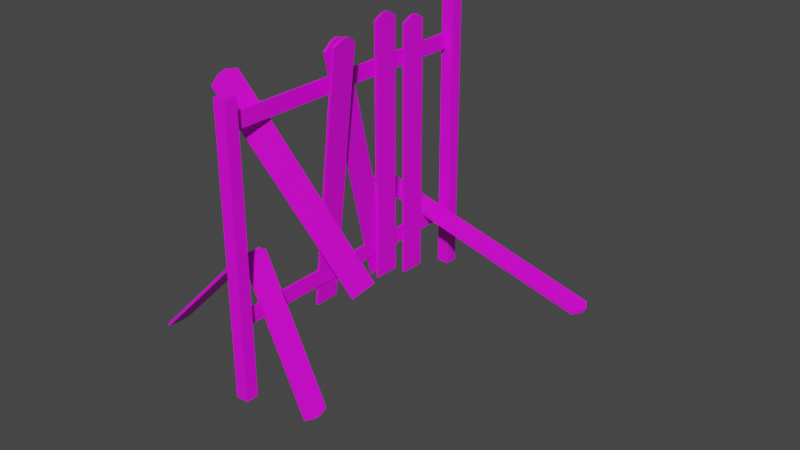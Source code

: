 # Source: zabor_derevo_002.blend  (saved by Blender 3.6.13; exported with 4.5.12 LTS)
import bpy
from mathutils import Matrix  # noqa: F401  (used for matrix-valued properties, if any)

bpy.ops.wm.read_factory_settings(use_empty=True)
scene = bpy.context.scene
scene.name = 'Scene'

# ---- collections
col_collection = bpy.data.collections.new('Collection'); scene.collection.children.link(col_collection)
col_collection_2 = bpy.data.collections.new('Collection 2'); scene.collection.children.link(col_collection_2)

# ---- images (referenced by path relative to the original .blend; pixels are not part of the script)
import os
ASSET_DIR = os.environ.get("B2B_ASSET_DIR", "")  # directory of the original .blend (textures are referenced by path, not embedded)
HERE = os.path.dirname(os.path.abspath(__file__))  # packed textures are extracted next to this script under _unpacked/

def load_image(name, relpath, width, height, colorspace="sRGB"):
    """Load a texture the original file referenced (path relative to the .blend, or extracted next to this script)."""
    p = next((c for c in (os.path.join(HERE, relpath), os.path.join(ASSET_DIR, relpath)) if relpath and os.path.exists(c)), "")
    if p:
        img = bpy.data.images.load(p, check_existing=True)
        img.name = name
    else:  # same state as the original file: an image datablock whose file is absent (Cycles renders it pink)
        img = bpy.data.images.new(name, width, height)
        img.source = "FILE"
        img.filepath = "//" + (relpath or name)
    img.colorspace_settings.name = colorspace
    return img
img_derevo002_jpg = load_image('derevo002.jpg', 'derevo002.jpg', 1024, 1024, 'sRGB')

# ---- materials (node trees are filled in below, after node groups)
mat_material = bpy.data.materials.new('Material')
mat_material.use_transparent_shadow = False

# ---- material node trees
mat_material.use_nodes = True; mat_material.node_tree.nodes.clear()
_N = mat_material.node_tree.nodes; _L = mat_material.node_tree.links
n0 = _N.new('ShaderNodeBsdfPrincipled'); n0.name = 'Principled BSDF'; n0.location = (10, 300)
n0.distribution = 'GGX'
n0.subsurface_method = 'RANDOM_WALK_SKIN'
n0.inputs[3].default_value = 1.45
n0.inputs[27].default_value = (0.0, 0.0, 0.0, 1.0)
n0.inputs[28].default_value = 1.0
n1 = _N.new('ShaderNodeOutputMaterial'); n1.name = 'Material Output'; n1.location = (300, 300)
n2 = _N.new('ShaderNodeTexCoord'); n2.name = 'Texture Coordinate'; n2.location = (-805, 150)
n3 = _N.new('ShaderNodeMapping'); n3.name = 'Mapping'; n3.location = (-530, 121)
n3.inputs[2].default_value = (-0.3473, 0.01745, 0.01745)
n3.inputs[3].default_value = (-3.4, 3.4, 4.3)
n4 = _N.new('ShaderNodeTexImage'); n4.name = 'Image Texture'; n4.location = (-368, 327)
n4.image = img_derevo002_jpg
_L.new(n0.outputs[0], n1.inputs[0])
_L.new(n2.outputs[2], n3.inputs[0])
_L.new(n3.outputs[0], n4.inputs[0])
_L.new(n4.outputs[0], n0.inputs[0])
n1.is_active_output = True

# ---- world
world_world = bpy.data.worlds.new('World'); scene.world = world_world
world_world.use_nodes = True; world_world.node_tree.nodes.clear()
_N = world_world.node_tree.nodes; _L = world_world.node_tree.links
n0 = _N.new('ShaderNodeOutputWorld'); n0.name = 'World Output'; n0.location = (300, 300)
n1 = _N.new('ShaderNodeBackground'); n1.name = 'Background'; n1.location = (10, 300)
n1.inputs[0].default_value = (0.05088, 0.05088, 0.05088, 1.0)
_L.new(n1.outputs[0], n0.inputs[0])
n0.is_active_output = True
world_world.color = (0.05088, 0.05088, 0.05088)
world_world.use_sun_shadow = False
world_world.sun_shadow_jitter_overblur = 0.0

# ---- meshes
me_cube = bpy.data.meshes.new('Cube')
me_cube.from_pydata([(-1.0, -1.0, -1.0), (31.09, -12.63, -0.42), (-26.82, -19.05, -0.6333), (30.21, -6.766, -0.4093), (38.57, -3.622, -0.3274), (20.14, -11.12, -0.2308), (53.56, 1.695, -0.3511), (-27.18, -18.76, -0.6225), (30.06, -6.681, -0.3497), (66.4, -20.77, -0.3173), (-1.0, -1.0, 1.0), (-142.8, -19.6, -1.023), (-154.9, -3.622, -0.836), (64.31, -18.76, 0.154), (-167.0, -12.63, -0.6996), (77.39, -19.05, -1.228), (-163.4, -6.681, -0.8584), (-146.4, -20.77, -0.8768), (-158.2, -12.31, -0.7882), (-159.2, 1.695, -0.9106), (-1.0, 1.0, -1.0), (66.4, -19.77, -0.3173), (53.56, 2.695, -0.3511), (30.06, -4.681, -0.3497), (24.78, -4.844, -0.4202), (-26.82, -17.05, -0.6333), (31.09, -10.63, -0.42), (9.405, -9.499, -0.1835), (38.57, -1.622, -0.3274), (-27.18, -16.76, -0.6225), (-1.0, 1.0, 1.0), (-146.4, -19.77, -0.8768), (-167.0, -10.63, -0.6996), (-159.2, 2.695, -0.9106), (-163.6, -10.38, -0.7991), (-163.4, -4.681, -0.8584), (-154.9, -1.622, -0.836), (77.39, -17.05, -1.228), (-153.5, -17.98, -0.9757), (64.31, -16.76, 0.154), (63.86, -20.77, -0.2206), (1.0, -1.0, -1.0), (51.02, 1.695, -0.2544), (29.82, -6.766, -0.3897), (30.81, -12.63, -0.4002), (29.55, -6.681, -0.3304), (19.69, -11.2, -0.2131), (38.06, -3.622, -0.308), (-27.81, -19.05, -0.6507), (-25.89, -18.76, -0.6378), (-143.2, -19.68, -1.005), (-155.4, -3.622, -0.8167), (-167.2, -12.63, -0.6798), (-163.9, -6.681, -0.839), (-158.6, -12.31, -0.7686), (76.39, -19.05, -1.246), (-148.9, -20.77, -0.7801), (1.0, -1.0, 1.0), (65.6, -18.76, 0.1388), (-161.7, 1.695, -0.8139), (-27.81, -17.05, -0.6507), (1.0, 1.0, -1.0), (30.81, -10.63, -0.4002), (38.06, -1.622, -0.308), (29.55, -4.681, -0.3304), (63.86, -19.77, -0.2206), (24.39, -4.844, -0.4006), (8.963, -9.58, -0.1658), (-25.89, -16.76, -0.6378), (51.02, 2.695, -0.2544), (-161.7, 2.695, -0.8139), (-148.9, -19.77, -0.7801), (-163.9, -4.681, -0.839), (1.0, 1.0, 1.0), (-167.2, -10.63, -0.6798), (-155.4, -1.622, -0.8167), (76.39, -17.05, -1.246), (-164.0, -10.38, -0.7795), (-153.9, -18.06, -0.9579), (65.6, -16.76, 0.1388), (-158.8, -2.798, -0.8463), (-1.0, -0.1767, 1.041), (-167.3, -5.858, -0.8687), (-164.2, -11.63, -0.8003), (79.5, -18.23, -1.24), (-171.0, -11.81, -0.7052), (-150.5, -19.1, -1.02), (66.16, -17.94, 0.1697), (-153.1, -18.7, -1.008), (-1.0, 0.318, 1.041), (-158.8, -2.304, -0.8463), (-171.0, -11.31, -0.7052), (79.5, -17.73, -1.24), (-165.6, -11.15, -0.803), (-167.3, -5.363, -0.8687), (66.16, -17.45, 0.1697), (67.46, -17.45, 0.1545), (1.0, 0.318, 1.041), (-159.3, -2.304, -0.827), (-167.8, -5.363, -0.8493), (-153.6, -18.78, -0.9901), (-171.2, -11.31, -0.6854), (78.51, -17.73, -1.258), (-166.0, -11.15, -0.7834), (67.46, -17.94, 0.1545), (1.0, -0.1767, 1.041), (-150.9, -19.18, -1.002), (-167.8, -5.858, -0.8493), (-171.2, -11.81, -0.6854), (78.51, -18.23, -1.258), (-159.3, -2.798, -0.827), (-164.6, -11.63, -0.7807), (-135.0, 1.695, -0.8048), (-134.5, 1.695, -0.8238), (-123.4, 1.695, -0.7742), (-134.5, 1.695, -0.8241), (-122.8, 1.695, -0.7936), (2.153, 1.695, -0.4649), (1.644, 1.695, -0.4455), (13.26, 1.695, -0.4153), (13.25, 1.695, -0.415), (13.76, 1.695, -0.4344), (13.76, -19.77, -0.4344), (13.76, -12.63, -0.4344), (13.76, -10.63, -0.4344), (13.76, -7.245, -0.4344), (13.76, -5.164, -0.4344), (2.153, -19.77, -0.4649), (2.153, -5.509, -0.4649), (2.153, -7.59, -0.4649), (5.449, -12.63, -0.4562), (5.449, -10.63, -0.4562), (2.051, -12.63, -0.461), (2.051, -10.63, -0.461), (1.644, -19.77, -0.4455), (1.644, -12.63, -0.4455), (1.664, -5.512, -0.4463), (1.644, -10.63, -0.4455), (1.664, -7.594, -0.4463), (5.053, -10.63, -0.4366), (5.053, -12.63, -0.4366), (13.25, -19.77, -0.415), (13.45, -7.247, -0.4226), (13.5, -10.63, -0.4246), (13.66, -19.77, -0.4307), (13.5, -12.63, -0.4246), (13.45, -5.166, -0.4226), (-122.8, -19.77, -0.7936), (-134.5, -19.77, -0.8241), (-135.0, -19.77, -0.8049), (-135.0, -19.77, -0.8048), (-123.4, -19.77, -0.7742), (-38.09, -6.681, -0.5262), (-38.03, -6.681, -0.5288), (-33.71, -6.552, -0.5174), (-33.71, -6.681, -0.5174)], [], [(0, 10, 30, 20), (20, 30, 73, 61), (61, 73, 57, 41), (41, 57, 10, 0), (20, 61, 41, 0), (30, 10, 81, 89), (97, 89, 81, 105), (10, 57, 105, 81), (73, 30, 89, 97), (57, 73, 97, 105), (6, 19, 33, 22), (22, 33, 70, 69), (69, 70, 59, 42), (59, 19, 113, 112), (113, 19, 6, 121, 117, 118, 120, 119, 42, 59, 112, 114, 116, 115), (42, 119, 121, 6), (22, 69, 42, 6), (70, 33, 19, 59), (125, 124, 131, 130, 123, 122, 127, 129), (128, 117, 121, 126), (138, 129, 127, 134, 135, 132, 133, 137, 118, 117, 128, 136), (135, 134, 141, 120, 118, 137, 139, 140), (124, 125, 142, 146, 126, 121, 119, 120, 141, 144, 122, 123, 145, 143), (115, 116, 147, 148), (112, 113, 115, 148, 149, 150), (151, 114, 112, 150), (147, 116, 114, 151), (9, 17, 31, 21), (149, 31, 71, 150), (71, 65, 144, 141, 134, 127, 122, 21, 31, 149, 148, 147, 151, 150), (65, 21, 122, 144), (65, 71, 56, 40), (40, 56, 17, 9), (21, 65, 40, 9), (71, 31, 17, 56), (4, 12, 36, 28), (28, 36, 75, 63), (63, 75, 51, 47), (47, 51, 12, 4), (28, 63, 47, 4), (36, 12, 80, 90), (98, 90, 80, 110), (12, 51, 110, 80), (75, 36, 90, 98), (51, 75, 98, 110), (3, 18, 34, 24), (146, 66, 24, 34, 77, 152, 153, 154, 136, 128, 126), (77, 54, 138, 136, 154, 155, 152), (43, 66, 146, 142), (54, 18, 3, 43, 142, 125, 129, 138), (24, 66, 43, 3), (34, 18, 83, 93), (103, 93, 83, 111), (18, 54, 111, 83), (77, 34, 93, 103), (54, 77, 103, 111), (35, 23, 8, 155, 154, 153, 16), (23, 35, 72, 64), (64, 72, 53, 45), (45, 53, 16, 153, 152, 155, 8), (23, 64, 45, 8), (35, 16, 82, 94), (99, 94, 82, 107), (16, 53, 107, 82), (72, 35, 94, 99), (53, 72, 99, 107), (14, 32, 133, 132), (131, 26, 1, 130), (133, 32, 74, 139, 137), (143, 62, 26, 131, 124), (74, 52, 140, 139), (145, 44, 62, 143), (52, 14, 132, 135, 140), (1, 44, 145, 123, 130), (26, 62, 44, 1), (32, 14, 85, 91), (101, 91, 85, 108), (14, 52, 108, 85), (74, 32, 91, 101), (52, 74, 101, 108), (5, 11, 38, 27), (27, 38, 78, 67), (67, 78, 50, 46), (46, 50, 11, 5), (27, 67, 46, 5), (38, 11, 86, 88), (100, 88, 86, 106), (11, 50, 106, 86), (78, 38, 88, 100), (50, 78, 100, 106), (2, 15, 37, 25), (25, 37, 76, 60), (60, 76, 55, 48), (48, 55, 15, 2), (25, 60, 48, 2), (37, 15, 84, 92), (102, 92, 84, 109), (15, 55, 109, 84), (76, 37, 92, 102), (55, 76, 102, 109), (7, 13, 39, 29), (29, 39, 79, 68), (68, 79, 58, 49), (49, 58, 13, 7), (29, 68, 49, 7), (39, 13, 87, 95), (96, 95, 87, 104), (13, 58, 104, 87), (79, 39, 95, 96), (58, 79, 96, 104)])
_uv = me_cube.uv_layers.new(name='UVMap')
_uv.uv.foreach_set('vector', [0.4665, 0.2801, 0.4685, 0.05785, 0.8018, 0.06465, 0.7998, 0.2869, 0.1332, 0.2687, 0.1352, 0.04654, 0.4685, 0.05334, 0.4665, 0.2755, 0.7967, 0.6202, 0.5745, 0.6156, 0.5776, 0.2823, 0.7998, 0.2869, 0.1312, 0.4909, 0.1332, 0.2687, 0.4665, 0.2755, 0.4645, 0.4977, 0.7967, 0.6202, 0.7937, 0.9535, 0.5715, 0.9489, 0.5745, 0.6156, 0.8018, 0.06465, 0.4685, 0.05785, 0.6057, 0.05614, 0.6882, 0.05783, 0.4988, 0.6141, 0.4957, 0.9474, 0.4408, 0.9463, 0.4438, 0.613, 0.3493, 0.9444, 0.3523, 0.6111, 0.4438, 0.613, 0.4408, 0.9463, 0.5745, 0.6156, 0.5715, 0.9489, 0.4957, 0.9474, 0.4988, 0.6141, 0.5776, 0.2823, 0.5745, 0.6156, 0.5711, 0.5019, 0.5718, 0.4194, 0.2187, 0.0, 0.2187, 1.0, 0.7813, 1.0, 0.7813, 0.0, 0.2187, 0.0, 0.2187, 1.0, 0.7813, 1.0, 0.7813, 0.0, 0.7813, 0.0, 0.7813, 1.0, 0.2187, 1.0, 0.2187, 0.0, 0.7813, 1.0, 0.2187, 1.0, 0.3367, 0.8812, 0.4476, 0.8812, 0.3367, 0.8812, 0.2187, 1.0, 0.2187, 0.0, 0.335, 0.1846, 0.335, 0.2392, 0.4476, 0.2392, 0.4476, 0.1846, 0.4459, 0.1846, 0.7813, 0.0, 0.7813, 1.0, 0.4476, 0.8812, 0.4476, 0.8266, 0.335, 0.8266, 0.335, 0.8812, 0.7813, 0.0, 0.4459, 0.1846, 0.335, 0.1846, 0.2187, 0.0, 0.2187, 1.0, 0.7813, 1.0, 0.7813, 0.0, 0.2187, 0.0, 0.7813, 1.0, 0.2187, 1.0, 0.2187, 0.0, 0.7813, 0.0, 0.4803, 0.0, 0.5188, 0.0, 0.5188, 0.179, 0.5415, 0.179, 0.5415, 0.0, 0.6226, 0.0, 0.6226, 0.25, 0.4842, 0.25, 0.4606, 0.25, 0.3787, 0.25, 0.3787, 0.0, 0.4567, 0.0, 0.375, 0.4902, 0.375, 0.25, 0.375, 0.25, 0.375, 0.5, 0.375, 0.5, 0.375, 0.3, 0.375, 0.3, 0.375, 0.5, 0.375, 0.5, 0.375, 0.25, 0.375, 0.25, 0.375, 0.4902, 0.5415, 0.5, 0.6226, 0.5, 0.6226, 0.75, 0.3787, 0.75, 0.3787, 0.5, 0.5188, 0.5, 0.5188, 0.5734, 0.5415, 0.5734, 0.375, 1.0, 0.375, 1.0, 0.375, 0.848, 0.375, 0.848, 0.375, 1.0, 0.375, 1.0, 0.375, 0.7537, 0.375, 0.75, 0.375, 0.75, 0.375, 0.9523, 0.375, 1.0, 0.375, 1.0, 0.375, 0.8744, 0.375, 0.8744, 0.3787, 0.25, 0.3787, 0.0, 0.6226, 0.0, 0.6226, 0.25, 0.375, 0.5, 0.375, 0.2537, 0.375, 0.25, 0.375, 0.25, 0.375, 0.4977, 0.375, 0.5, 0.6226, 0.75, 0.3787, 0.75, 0.3787, 0.5, 0.6226, 0.5, 0.375, 1.0, 0.375, 1.0, 0.375, 0.75, 0.375, 0.75, 0.2187, 0.0, 0.2187, 1.0, 0.7813, 1.0, 0.7813, 0.0, 0.4465, 0.9415, 0.2187, 1.0, 0.7813, 1.0, 0.4476, 0.9415, 0.7813, 1.0, 0.7813, 0.0, 0.3565, 0.2449, 0.4476, 0.2449, 0.4476, 0.2995, 0.335, 0.2995, 0.335, 0.2449, 0.2187, 0.0, 0.2187, 1.0, 0.4465, 0.9415, 0.335, 0.9415, 0.335, 0.887, 0.4476, 0.887, 0.4476, 0.9415, 0.7813, 0.0, 0.2187, 0.0, 0.335, 0.2449, 0.3565, 0.2449, 0.7813, 0.0, 0.7813, 1.0, 0.2187, 1.0, 0.2187, 0.0, 0.7813, 0.0, 0.7813, 1.0, 0.2187, 1.0, 0.2187, 0.0, 0.2187, 1.0, 0.7813, 1.0, 0.7813, 0.0, 0.2187, 0.0, 0.7813, 1.0, 0.2187, 1.0, 0.2187, 0.0, 0.7813, 0.0, 0.4665, 0.2801, 0.4685, 0.05785, 0.8018, 0.06465, 0.7998, 0.2869, 0.1332, 0.2687, 0.1352, 0.04654, 0.4685, 0.05334, 0.4665, 0.2755, 0.7967, 0.6202, 0.5745, 0.6156, 0.5776, 0.2823, 0.7998, 0.2869, 0.1312, 0.4909, 0.1332, 0.2687, 0.4665, 0.2755, 0.4645, 0.4977, 0.7967, 0.6202, 0.7937, 0.9535, 0.5715, 0.9489, 0.5745, 0.6156, 0.8018, 0.06465, 0.4685, 0.05785, 0.6057, 0.05614, 0.6882, 0.05783, 0.4988, 0.6141, 0.4957, 0.9474, 0.4408, 0.9463, 0.4438, 0.613, 0.3493, 0.9444, 0.3523, 0.6111, 0.4438, 0.613, 0.4408, 0.9463, 0.5745, 0.6156, 0.5715, 0.9489, 0.4957, 0.9474, 0.4988, 0.6141, 0.5776, 0.2823, 0.5745, 0.6156, 0.5711, 0.5019, 0.5718, 0.4194, 0.4665, 0.2801, 0.4685, 0.05785, 0.8018, 0.06465, 0.7998, 0.2869, 0.4666, 0.2626, 0.4665, 0.2755, 0.1332, 0.2687, 0.1352, 0.04654, 0.4685, 0.05334, 0.4672, 0.2019, 0.4234, 0.201, 0.4671, 0.207, 0.4667, 0.2487, 0.1471, 0.2424, 0.2643, 0.2586, 0.5745, 0.6156, 0.5776, 0.2823, 0.7666, 0.2862, 0.7699, 0.6196, 0.7282, 0.6188, 0.728, 0.5981, 0.7231, 0.6187, 0.7998, 0.2869, 0.7967, 0.6202, 0.7838, 0.6199, 0.7805, 0.2865, 0.1332, 0.2687, 0.4665, 0.2755, 0.4645, 0.4977, 0.1312, 0.4909, 0.1314, 0.4716, 0.3337, 0.4759, 0.4511, 0.4644, 0.1315, 0.4577, 0.7967, 0.6202, 0.7937, 0.9535, 0.5715, 0.9489, 0.5745, 0.6156, 0.8018, 0.06465, 0.4685, 0.05785, 0.6057, 0.05614, 0.6882, 0.05783, 0.4988, 0.6141, 0.4957, 0.9474, 0.4408, 0.9463, 0.4438, 0.613, 0.3493, 0.9444, 0.3523, 0.6111, 0.4438, 0.613, 0.4408, 0.9463, 0.5745, 0.6156, 0.5715, 0.9489, 0.4957, 0.9474, 0.4988, 0.6141, 0.5776, 0.2823, 0.5745, 0.6156, 0.5711, 0.5019, 0.5718, 0.4194, 0.8018, 0.06465, 0.7998, 0.2869, 0.4665, 0.2801, 0.4671, 0.2068, 0.4886, 0.2072, 0.4672, 0.2018, 0.4685, 0.05785, 0.1332, 0.2687, 0.1352, 0.04654, 0.4685, 0.05334, 0.4665, 0.2755, 0.7967, 0.6202, 0.5745, 0.6156, 0.5776, 0.2823, 0.7998, 0.2869, 0.1312, 0.4909, 0.1332, 0.2687, 0.4665, 0.2755, 0.4652, 0.4195, 0.4215, 0.4186, 0.4651, 0.4245, 0.4645, 0.4977, 0.7967, 0.6202, 0.7937, 0.9535, 0.5715, 0.9489, 0.5745, 0.6156, 0.8018, 0.06465, 0.4685, 0.05785, 0.6057, 0.05614, 0.6882, 0.05783, 0.4988, 0.6141, 0.4957, 0.9474, 0.4408, 0.9463, 0.4438, 0.613, 0.3493, 0.9444, 0.3523, 0.6111, 0.4438, 0.613, 0.4408, 0.9463, 0.5745, 0.6156, 0.5715, 0.9489, 0.4957, 0.9474, 0.4988, 0.6141, 0.5776, 0.2823, 0.5745, 0.6156, 0.5711, 0.5019, 0.5718, 0.4194, 0.4685, 0.05785, 0.8018, 0.06465, 0.8001, 0.2543, 0.4668, 0.2475, 0.8, 0.2581, 0.7998, 0.2869, 0.4665, 0.2801, 0.4667, 0.2513, 0.1335, 0.2362, 0.1352, 0.04654, 0.4685, 0.05334, 0.4668, 0.2467, 0.3983, 0.2414, 0.4667, 0.2561, 0.4665, 0.2755, 0.1332, 0.2687, 0.1335, 0.24, 0.3004, 0.2529, 0.5745, 0.6156, 0.5776, 0.2823, 0.7709, 0.2863, 0.7678, 0.6196, 0.7803, 0.2865, 0.7998, 0.2869, 0.7967, 0.6202, 0.7773, 0.6198, 0.1332, 0.2687, 0.4665, 0.2755, 0.4648, 0.4652, 0.2, 0.4596, 0.1314, 0.4621, 0.4645, 0.4977, 0.1312, 0.4909, 0.1314, 0.4715, 0.2976, 0.4751, 0.4647, 0.469, 0.7967, 0.6202, 0.7937, 0.9535, 0.5715, 0.9489, 0.5745, 0.6156, 0.8018, 0.06465, 0.4685, 0.05785, 0.6057, 0.05614, 0.6882, 0.05783, 0.4988, 0.6141, 0.4957, 0.9474, 0.4408, 0.9463, 0.4438, 0.613, 0.3493, 0.9444, 0.3523, 0.6111, 0.4438, 0.613, 0.4408, 0.9463, 0.5745, 0.6156, 0.5715, 0.9489, 0.4957, 0.9474, 0.4988, 0.6141, 0.5776, 0.2823, 0.5745, 0.6156, 0.5711, 0.5019, 0.5718, 0.4194, 0.4665, 0.2801, 0.4685, 0.05785, 0.8018, 0.06465, 0.7998, 0.2869, 0.1332, 0.2687, 0.1352, 0.04654, 0.4685, 0.05334, 0.4665, 0.2755, 0.7967, 0.6202, 0.5745, 0.6156, 0.5776, 0.2823, 0.7998, 0.2869, 0.1312, 0.4909, 0.1332, 0.2687, 0.4665, 0.2755, 0.4645, 0.4977, 0.7967, 0.6202, 0.7937, 0.9535, 0.5715, 0.9489, 0.5745, 0.6156, 0.8018, 0.06465, 0.4685, 0.05785, 0.6057, 0.05614, 0.6882, 0.05783, 0.4988, 0.6141, 0.4957, 0.9474, 0.4408, 0.9463, 0.4438, 0.613, 0.3493, 0.9444, 0.3523, 0.6111, 0.4438, 0.613, 0.4408, 0.9463, 0.5745, 0.6156, 0.5715, 0.9489, 0.4957, 0.9474, 0.4988, 0.6141, 0.5776, 0.2823, 0.5745, 0.6156, 0.5711, 0.5019, 0.5718, 0.4194, 0.4665, 0.2801, 0.4685, 0.05785, 0.8018, 0.06465, 0.7998, 0.2869, 0.1332, 0.2687, 0.1352, 0.04654, 0.4685, 0.05334, 0.4665, 0.2755, 0.7967, 0.6202, 0.5745, 0.6156, 0.5776, 0.2823, 0.7998, 0.2869, 0.1312, 0.4909, 0.1332, 0.2687, 0.4665, 0.2755, 0.4645, 0.4977, 0.7967, 0.6202, 0.7937, 0.9535, 0.5715, 0.9489, 0.5745, 0.6156, 0.8018, 0.06465, 0.4685, 0.05785, 0.6057, 0.05614, 0.6882, 0.05783, 0.4988, 0.6141, 0.4957, 0.9474, 0.4408, 0.9463, 0.4438, 0.613, 0.3493, 0.9444, 0.3523, 0.6111, 0.4438, 0.613, 0.4408, 0.9463, 0.5745, 0.6156, 0.5715, 0.9489, 0.4957, 0.9474, 0.4988, 0.6141, 0.5776, 0.2823, 0.5745, 0.6156, 0.5711, 0.5019, 0.5718, 0.4194, 0.4665, 0.2801, 0.4685, 0.05785, 0.8018, 0.06465, 0.7998, 0.2869, 0.1332, 0.2687, 0.1352, 0.04654, 0.4685, 0.05334, 0.4665, 0.2755, 0.7967, 0.6202, 0.5745, 0.6156, 0.5776, 0.2823, 0.7998, 0.2869, 0.1312, 0.4909, 0.1332, 0.2687, 0.4665, 0.2755, 0.4645, 0.4977, 0.7967, 0.6202, 0.7937, 0.9535, 0.5715, 0.9489, 0.5745, 0.6156, 0.8018, 0.06465, 0.4685, 0.05785, 0.6057, 0.05614, 0.6882, 0.05783, 0.4988, 0.6141, 0.4957, 0.9474, 0.4408, 0.9463, 0.4438, 0.613, 0.3493, 0.9444, 0.3523, 0.6111, 0.4438, 0.613, 0.4408, 0.9463, 0.5745, 0.6156, 0.5715, 0.9489, 0.4957, 0.9474, 0.4988, 0.6141, 0.5776, 0.2823, 0.5745, 0.6156, 0.5711, 0.5019, 0.5718, 0.4194])
me_cube.materials.append(mat_material)
me_cube.update()

# ---- objects
ob_cube_001 = bpy.data.objects.new('Cube.001', me_cube)

# ---- transforms, parenting, visibility, modifiers, constraints
ob_cube_001.location = (0.4451, 4.457, 0.2843)
ob_cube_001.rotation_euler = (-0.0, 1.828, -0.0)
ob_cube_001.scale = (0.01, 0.1, 1.0)

# ---- collection membership
col_collection.objects.link(ob_cube_001)

# ---- scene / render settings (as saved in the file)
scene.frame_start = 1; scene.frame_end = 250; scene.frame_set(1)
scene.render.engine = 'BLENDER_EEVEE_NEXT'
scene.cycles.sampling_pattern = 'TABULATED_SOBOL'
scene.view_settings.view_transform = 'Filmic'
bpy.context.view_layer.update()

# ---- added for rendering (the .blend has no active camera and no usable light): camera, sun
cam_auto = bpy.data.cameras.new('AutoCamera')
cam_auto.lens = 50.0
cam_auto.sensor_width = 36.0
cam_auto.clip_end = 1000.0
ob_auto_camera = bpy.data.objects.new('AutoCamera', cam_auto)
scene.collection.objects.link(ob_auto_camera)
ob_auto_camera.location = (4.86934, -1.74163, 4.28569)
ob_auto_camera.rotation_euler = (1.09748, -7.21219e-08, 0.694738)
scene.camera = ob_auto_camera
light_auto_sun = bpy.data.lights.new('AutoSun', 'SUN')
light_auto_sun.energy = 3.0
light_auto_sun.angle = 0.0523599
ob_auto_sun = bpy.data.objects.new('AutoSun', light_auto_sun)
scene.collection.objects.link(ob_auto_sun)
ob_auto_sun.rotation_euler = (0.872665, 0.174533, 0.523599)
bpy.context.view_layer.update()
